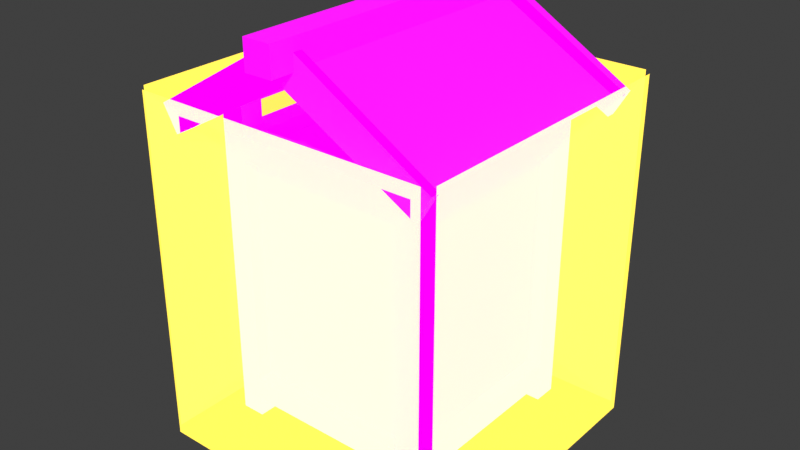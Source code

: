 # Source: hovel_lighter.blend  (saved by Blender 3.6.14; exported with 4.5.12 LTS)
import bpy
from mathutils import Matrix  # noqa: F401  (used for matrix-valued properties, if any)

bpy.ops.wm.read_factory_settings(use_empty=True)
scene = bpy.context.scene
scene.name = 'Scene'

# ---- collections
col_lighter = bpy.data.collections.new('lighter'); scene.collection.children.link(col_lighter)

# ---- images (referenced by path relative to the original .blend; pixels are not part of the script)
import os
ASSET_DIR = os.environ.get("B2B_ASSET_DIR", "")  # directory of the original .blend (textures are referenced by path, not embedded)
HERE = os.path.dirname(os.path.abspath(__file__))  # packed textures are extracted next to this script under _unpacked/

def load_image(name, relpath, width, height, colorspace="sRGB"):
    """Load a texture the original file referenced (path relative to the .blend, or extracted next to this script)."""
    p = next((c for c in (os.path.join(HERE, relpath), os.path.join(ASSET_DIR, relpath)) if relpath and os.path.exists(c)), "")
    if p:
        img = bpy.data.images.load(p, check_existing=True)
        img.name = name
    else:  # same state as the original file: an image datablock whose file is absent (Cycles renders it pink)
        img = bpy.data.images.new(name, width, height)
        img.source = "FILE"
        img.filepath = "//" + (relpath or name)
    img.colorspace_settings.name = colorspace
    return img
img_lighter_png = load_image('lighter.png', 'tex/lighter/lighter.png', 1024, 1024, 'sRGB')
img_lighter_e_png = load_image('lighter_e.png', 'tex/lighter/lighter_e.png', 1024, 1024, 'sRGB')
img_lighter_n_png = load_image('lighter_n.png', 'tex/lighter/lighter_n.png', 1024, 1024, 'Linear CIE-XYZ D65')
img_lihgt_gradient_png = load_image('lihgt_gradient.png', 'tex/lihgt_gradient.png', 1024, 1024, 'sRGB')

# ---- materials (node trees are filled in below, after node groups)
mat_lighter_tex = bpy.data.materials.new('lighter.tex')
mat_rayon = bpy.data.materials.new('rayon')
mat_rayon.surface_render_method = 'BLENDED'
mat_rayon.blend_method = 'BLEND'

# ---- material node trees
mat_lighter_tex.use_nodes = True; mat_lighter_tex.node_tree.nodes.clear()
_N = mat_lighter_tex.node_tree.nodes; _L = mat_lighter_tex.node_tree.links
n0 = _N.new('ShaderNodeBsdfPrincipled'); n0.name = 'Principled BSDF'; n0.location = (10, 300)
n0.distribution = 'GGX'
n0.subsurface_method = 'RANDOM_WALK_SKIN'
n0.inputs[2].default_value = 0.9409
n0.inputs[3].default_value = 1.45
n0.inputs[28].default_value = 1.0
n1 = _N.new('ShaderNodeOutputMaterial'); n1.name = 'Material Output'; n1.location = (300, 300)
n2 = _N.new('ShaderNodeUVMap'); n2.name = 'UV Map'; n2.location = (-926, -12)
n2.uv_map = 'BaseMap'
n3 = _N.new('ShaderNodeTexImage'); n3.name = 'Image Texture'; n3.location = (-491, 298)
n3.image = img_lighter_png
n4 = _N.new('ShaderNodeTexImage'); n4.name = 'Image Texture.001'; n4.location = (-499, -29)
n4.image = img_lighter_e_png
n5 = _N.new('ShaderNodeTexImage'); n5.name = 'Image Texture.002'; n5.location = (-502, -335)
n5.image = img_lighter_n_png
n6 = _N.new('ShaderNodeNormalMap'); n6.name = 'Normal Map'; n6.location = (-206, -311)
n6.uv_map = 'BaseMap'
_L.new(n0.outputs[0], n1.inputs[0])
_L.new(n3.outputs[0], n0.inputs[0])
_L.new(n2.outputs[0], n3.inputs[0])
_L.new(n2.outputs[0], n4.inputs[0])
_L.new(n4.outputs[0], n0.inputs[27])
_L.new(n2.outputs[0], n5.inputs[0])
_L.new(n5.outputs[0], n6.inputs[1])
_L.new(n6.outputs[0], n0.inputs[5])
n1.is_active_output = True
mat_rayon.use_nodes = True; mat_rayon.node_tree.nodes.clear()
_N = mat_rayon.node_tree.nodes; _L = mat_rayon.node_tree.links
n0 = _N.new('ShaderNodeOutputMaterial'); n0.name = 'Material Output'; n0.location = (918, 202)
n1 = _N.new('ShaderNodeBsdfPrincipled'); n1.name = 'Principled BSDF'; n1.location = (598, 469)
n1.distribution = 'GGX'
n1.subsurface_method = 'RANDOM_WALK_SKIN'
n1.inputs[3].default_value = 1.45
n1.inputs[28].default_value = 4.0
n2 = _N.new('ShaderNodeUVMap'); n2.name = 'UV Map'; n2.location = (-255, -8)
n2.uv_map = 'BaseMap'
n3 = _N.new('ShaderNodeRGB'); n3.name = 'RGB'; n3.location = (227, 308)
n3.outputs[0].default_value = (1.0, 0.7455, 0.06044, 1.0)
n4 = _N.new('ShaderNodeTexImage'); n4.name = 'Image Texture'; n4.location = (100, 35)
n4.image = img_lihgt_gradient_png
_L.new(n2.outputs[0], n4.inputs[0])
_L.new(n1.outputs[0], n0.inputs[0])
_L.new(n4.outputs[0], n1.inputs[4])
_L.new(n3.outputs[0], n1.inputs[0])
_L.new(n3.outputs[0], n1.inputs[27])
n0.is_active_output = True

# ---- world
world_world = bpy.data.worlds.new('World'); scene.world = world_world
world_world.use_nodes = True; world_world.node_tree.nodes.clear()
_N = world_world.node_tree.nodes; _L = world_world.node_tree.links
n0 = _N.new('ShaderNodeOutputWorld'); n0.name = 'World Output'; n0.location = (300, 300)
n1 = _N.new('ShaderNodeBackground'); n1.name = 'Background'; n1.location = (10, 300)
n1.inputs[0].default_value = (0.05088, 0.05088, 0.05088, 1.0)
_L.new(n1.outputs[0], n0.inputs[0])
n0.is_active_output = True
world_world.color = (0.05088, 0.05088, 0.05088)
world_world.use_sun_shadow = False
world_world.sun_shadow_jitter_overblur = 0.0

# ---- meshes
me_cube_017 = bpy.data.meshes.new('Cube.017')
me_cube_017.from_pydata([(-0.115, 0.09, -0.12), (-0.115, -0.09, -0.12), (-0.115, -0.09, 0.12), (-0.115, 0.09, 0.12), (0.115, 0.09, 0.12), (0.115, 0.09, -0.12), (0.115, -0.09, -0.12), (0.115, -0.09, 0.12), (-0.09, -0.115, -0.12), (-0.09, -0.115, 0.12), (0.09, -0.115, 0.12), (0.09, -0.115, -0.12), (-0.115, -0.115, -0.12), (-0.115, -0.115, 0.12), (0.115, -0.115, 0.12), (0.115, -0.115, -0.12), (-0.09, 0.115, 0.12), (-0.09, 0.115, -0.12), (0.09, 0.115, -0.12), (0.09, 0.115, 0.12), (-0.115, 0.115, 0.12), (-0.115, 0.115, -0.12), (0.115, 0.115, 0.12), (0.115, 0.115, -0.12), (-0.09, -0.09, 0.145), (-0.09, 0.09, 0.145), (0.115, 0.115, 0.145), (0.115, 0.09, 0.145), (0.09, 0.09, 0.145), (0.09, -0.09, 0.145), (0.115, -0.09, 0.145), (0.115, -0.115, 0.145), (-0.115, -0.09, 0.145), (-0.115, 0.09, 0.145), (0.09, -0.115, 0.145), (-0.09, -0.115, 0.145), (-0.115, -0.115, 0.145), (-0.09, 0.115, 0.145), (0.09, 0.115, 0.145), (-0.115, 0.115, 0.145), (-0.09, 0.09, -0.145), (-0.09, -0.09, -0.145), (0.115, -0.115, -0.145), (0.115, -0.09, -0.145), (0.09, 0.09, -0.145), (0.115, 0.09, -0.145), (0.115, 0.115, -0.145), (0.09, -0.09, -0.145), (-0.115, 0.09, -0.145), (-0.115, -0.09, -0.145), (-0.09, -0.115, -0.145), (0.09, -0.115, -0.145), (-0.115, -0.115, -0.145), (0.09, 0.115, -0.145), (-0.09, 0.115, -0.145), (-0.115, 0.115, -0.145), (-0.1, -0.09, -0.12), (-0.1, -0.09, 0.12), (-0.1, 0.09, 0.12), (-0.1, 0.09, -0.12), (0.1, 0.09, -0.12), (0.1, 0.09, 0.12), (0.1, -0.09, 0.12), (0.1, -0.09, -0.12), (0.09, -0.1, -0.12), (0.09, -0.1, 0.12), (-0.09, -0.1, 0.12), (-0.09, -0.1, -0.12), (-0.09, 0.1, -0.12), (-0.09, 0.1, 0.12), (0.09, 0.1, 0.12), (0.09, 0.1, -0.12), (0.09, 0.09, 0.13), (-0.09, 0.09, 0.13), (-0.09, -0.09, 0.13), (0.09, -0.09, 0.13), (-0.09, 0.09, -0.13), (0.09, 0.09, -0.13), (0.09, -0.09, -0.13), (-0.09, -0.09, -0.13), (0.115, -0.115, -0.165), (0.115, -0.09, -0.165), (0.115, 0.09, -0.165), (0.115, 0.115, -0.165), (-0.09, 0.09, -0.165), (-0.115, 0.09, -0.165), (-0.115, -0.09, -0.165), (-0.09, -0.09, -0.165), (0.09, 0.09, -0.165), (0.09, -0.09, -0.165), (-0.115, -0.115, -0.165), (-0.09, -0.115, -0.165), (0.09, -0.115, -0.165), (-0.09, 0.115, -0.165), (-0.115, 0.115, -0.165), (0.09, 0.115, -0.165), (0.115, 0.115, 0.175), (0.115, 0.09, 0.175), (0.115, -0.09, 0.175), (0.115, -0.115, 0.175), (-0.115, 0.09, 0.175), (-0.09, 0.09, 0.175), (-0.09, -0.09, 0.175), (-0.115, -0.09, 0.175), (0.09, -0.09, 0.175), (0.09, 0.09, 0.175), (-0.09, -0.115, 0.175), (-0.115, -0.115, 0.175), (0.09, -0.115, 0.175), (-0.115, 0.115, 0.175), (-0.09, 0.115, 0.175), (0.09, 0.115, 0.175)], [], [(5, 6, 43, 45), (14, 7, 30, 31), (10, 14, 31, 34), (8, 12, 52, 50), (15, 11, 51, 42), (19, 16, 37, 38), (11, 8, 50, 51), (7, 4, 27, 30), (23, 5, 45, 46), (4, 5, 23, 22), (6, 7, 14, 15), (12, 1, 49, 52), (8, 9, 13, 12), (10, 11, 15, 14), (2, 13, 36, 32), (2, 1, 12, 13), (22, 19, 38, 26), (9, 10, 34, 35), (18, 23, 46, 53), (16, 17, 21, 20), (18, 19, 22, 23), (3, 2, 32, 33), (20, 3, 33, 39), (1, 0, 48, 49), (0, 21, 55, 48), (0, 3, 20, 21), (25, 28, 38, 37), (28, 29, 30, 27), (24, 25, 33, 32), (25, 37, 110, 101), (29, 24, 35, 34), (33, 25, 101, 100), (34, 31, 99, 108), (38, 28, 105, 111), (16, 20, 39, 37), (13, 9, 35, 36), (4, 22, 26, 27), (47, 43, 81, 89), (46, 45, 82, 83), (41, 47, 51, 50), (40, 41, 49, 48), (47, 44, 45, 43), (45, 44, 88, 82), (52, 49, 86, 90), (44, 40, 54, 53), (17, 18, 53, 54), (6, 15, 42, 43), (21, 17, 54, 55), (56, 57, 58, 59), (2, 57, 56, 1), (3, 58, 57, 2), (0, 59, 58, 3), (1, 56, 59, 0), (60, 61, 62, 63), (4, 61, 60, 5), (7, 62, 61, 4), (6, 63, 62, 7), (5, 60, 63, 6), (64, 65, 66, 67), (10, 65, 64, 11), (9, 66, 65, 10), (8, 67, 66, 9), (11, 64, 67, 8), (68, 69, 70, 71), (16, 69, 68, 17), (19, 70, 69, 16), (18, 71, 70, 19), (17, 68, 71, 18), (72, 73, 74, 75), (25, 73, 72, 28), (24, 74, 73, 25), (29, 75, 74, 24), (28, 72, 75, 29), (76, 77, 78, 79), (44, 77, 76, 40), (47, 78, 77, 44), (41, 79, 78, 47), (40, 76, 79, 41), (84, 85, 94, 93), (86, 87, 91, 90), (89, 81, 80, 92), (82, 88, 95, 83), (55, 54, 93, 94), (53, 46, 83, 95), (50, 52, 90, 91), (48, 55, 94, 85), (42, 51, 92, 80), (40, 48, 85, 84), (54, 40, 84, 93), (51, 47, 89, 92), (49, 41, 87, 86), (44, 53, 95, 88), (43, 42, 80, 81), (41, 50, 91, 87), (98, 104, 108, 99), (102, 103, 107, 106), (105, 97, 96, 111), (100, 101, 110, 109), (29, 34, 108, 104), (24, 32, 103, 102), (39, 33, 100, 109), (27, 26, 96, 97), (32, 36, 107, 103), (35, 24, 102, 106), (30, 29, 104, 98), (28, 27, 97, 105), (31, 30, 98, 99), (37, 39, 109, 110), (26, 38, 111, 96), (36, 35, 106, 107)])
me_cube_017.polygons.foreach_set('material_index', [0, 0, 0, 0, 0, 0, 0, 0, 0, 0, 0, 0, 0, 0, 0, 0, 0, 0, 0, 0, 0, 0, 0, 0, 0, 0, 0, 0, 0, 0, 0, 0, 0, 0, 0, 0, 0, 0, 0, 0, 0, 0, 0, 0, 0, 0, 0, 0, 1, 0, 0, 0, 0, 1, 0, 0, 0, 0, 1, 0, 0, 0, 0, 1, 0, 0, 0, 0, 1, 0, 0, 0, 0, 1, 0, 0, 0, 0, 0, 0, 0, 0, 0, 0, 0, 0, 0, 0, 0, 0, 0, 0, 0, 0, 0, 0, 0, 0, 0, 0, 0, 0, 0, 0, 0, 0, 0, 0, 0, 0])
_uv = me_cube_017.uv_layers.new(name='BaseMap')
_uv.uv.foreach_set('vector', [0.03303, 0.761, 0.03491, 0.9566, 0.009719, 0.9558, 0.009311, 0.7596, 0.2791, 0.9916, 0.2791, 0.9673, 0.3024, 0.9688, 0.3019, 0.9918, 0.2771, 0.04464, 0.2779, 0.02168, 0.302, 0.02136, 0.3023, 0.0454, 0.03417, 0.2282, 0.03303, 0.251, 0.009598, 0.2509, 0.00942, 0.2273, 0.03286, 0.009684, 0.03293, 0.03398, 0.009614, 0.03241, 0.01014, 0.009454, 0.279, 0.7256, 0.2779, 0.5304, 0.3027, 0.5313, 0.3027, 0.727, 0.03293, 0.03398, 0.03417, 0.2282, 0.00942, 0.2273, 0.009614, 0.03241, 0.2791, 0.9673, 0.2778, 0.773, 0.3026, 0.7739, 0.3024, 0.9688, 0.03302, 0.7363, 0.03303, 0.761, 0.009311, 0.7596, 0.009536, 0.7362, 0.2778, 0.773, 0.03303, 0.761, 0.03302, 0.7363, 0.279, 0.7502, 0.03491, 0.9566, 0.2791, 0.9673, 0.2791, 0.9916, 0.03408, 0.9796, 0.03303, 0.251, 0.03301, 0.2757, 0.00935, 0.2742, 0.009598, 0.2509, 0.03417, 0.2282, 0.279, 0.2402, 0.279, 0.265, 0.03303, 0.251, 0.2771, 0.04464, 0.03293, 0.03398, 0.03286, 0.009684, 0.2779, 0.02168, 0.2779, 0.2877, 0.279, 0.265, 0.3025, 0.265, 0.3027, 0.2887, 0.2779, 0.2877, 0.03301, 0.2757, 0.03303, 0.251, 0.279, 0.265, 0.279, 0.7502, 0.279, 0.7256, 0.3027, 0.727, 0.3024, 0.7503, 0.279, 0.2402, 0.2771, 0.04464, 0.3023, 0.0454, 0.3027, 0.2416, 0.03415, 0.7135, 0.03302, 0.7363, 0.009536, 0.7362, 0.009333, 0.7126, 0.2779, 0.5304, 0.03299, 0.5183, 0.033, 0.4936, 0.279, 0.5076, 0.03415, 0.7135, 0.279, 0.7256, 0.279, 0.7502, 0.03302, 0.7363, 0.279, 0.4829, 0.2779, 0.2877, 0.3027, 0.2887, 0.3027, 0.4844, 0.279, 0.5076, 0.279, 0.4829, 0.3027, 0.4844, 0.3025, 0.5077, 0.03301, 0.2757, 0.03415, 0.4708, 0.009348, 0.4699, 0.00935, 0.2742, 0.03415, 0.4708, 0.033, 0.4936, 0.009547, 0.4935, 0.009348, 0.4699, 0.03415, 0.4708, 0.279, 0.4829, 0.279, 0.5076, 0.033, 0.4936, 0.9363, 0.9464, 0.953, 0.7631, 0.9736, 0.7702, 0.9574, 0.941, 0.953, 0.7631, 0.7704, 0.7606, 0.7774, 0.7392, 0.9476, 0.7425, 0.7537, 0.944, 0.9363, 0.9464, 0.9293, 0.9679, 0.7591, 0.9646, 0.9363, 0.9464, 0.9574, 0.941, 0.9649, 0.9622, 0.9505, 0.9637, 0.7704, 0.7606, 0.7537, 0.944, 0.7331, 0.9368, 0.7493, 0.7661, 0.9293, 0.9679, 0.9363, 0.9464, 0.9505, 0.9637, 0.9446, 0.9766, 0.7493, 0.7661, 0.7316, 0.7724, 0.7241, 0.7512, 0.7418, 0.7449, 0.9736, 0.7702, 0.953, 0.7631, 0.9692, 0.7499, 0.9823, 0.7546, 0.2779, 0.5304, 0.279, 0.5076, 0.3025, 0.5077, 0.3027, 0.5313, 0.279, 0.265, 0.279, 0.2402, 0.3027, 0.2416, 0.3025, 0.265, 0.2778, 0.773, 0.279, 0.7502, 0.3024, 0.7503, 0.3026, 0.7739, 0.9556, 0.05272, 0.9515, 0.03268, 0.9668, 0.02956, 0.9666, 0.04371, 0.7919, 0.01513, 0.7861, 0.0278, 0.7759, 0.02311, 0.7818, 0.01044, 0.9385, 0.2294, 0.9556, 0.05272, 0.9755, 0.05902, 0.9591, 0.2248, 0.7625, 0.2251, 0.9385, 0.2294, 0.9321, 0.25, 0.7667, 0.2451, 0.9556, 0.05272, 0.7796, 0.04839, 0.7861, 0.0278, 0.9515, 0.03268, 0.7861, 0.0278, 0.7796, 0.04839, 0.7699, 0.03659, 0.7759, 0.02311, 0.9262, 0.2627, 0.9321, 0.25, 0.9422, 0.2547, 0.9364, 0.2674, 0.7796, 0.04839, 0.7625, 0.2251, 0.7427, 0.2188, 0.7591, 0.05304, 0.03299, 0.5183, 0.03415, 0.7135, 0.009333, 0.7126, 0.009311, 0.5169, 0.03491, 0.9566, 0.03408, 0.9796, 0.01003, 0.9799, 0.009719, 0.9558, 0.033, 0.4936, 0.03299, 0.5183, 0.009311, 0.5169, 0.009547, 0.4935, 0.04652, 0.2938, 0.2599, 0.3003, 0.2655, 0.4648, 0.05207, 0.4583, 0.2779, 0.2877, 0.2599, 0.3003, 0.04652, 0.2938, 0.03301, 0.2757, 0.279, 0.4829, 0.2655, 0.4648, 0.2599, 0.3003, 0.2779, 0.2877, 0.03415, 0.4708, 0.05207, 0.4583, 0.2655, 0.4648, 0.279, 0.4829, 0.03301, 0.2757, 0.04652, 0.2938, 0.05207, 0.4583, 0.03415, 0.4708, 0.04662, 0.7792, 0.26, 0.7855, 0.2656, 0.9493, 0.05281, 0.944, 0.2778, 0.773, 0.26, 0.7855, 0.04662, 0.7792, 0.03303, 0.761, 0.2791, 0.9673, 0.2656, 0.9493, 0.26, 0.7855, 0.2778, 0.773, 0.03491, 0.9566, 0.05281, 0.944, 0.2656, 0.9493, 0.2791, 0.9673, 0.03303, 0.761, 0.04662, 0.7792, 0.05281, 0.944, 0.03491, 0.9566, 0.04639, 0.05198, 0.2592, 0.05722, 0.2654, 0.2221, 0.05202, 0.2157, 0.2771, 0.04464, 0.2592, 0.05722, 0.04639, 0.05198, 0.03293, 0.03398, 0.279, 0.2402, 0.2654, 0.2221, 0.2592, 0.05722, 0.2771, 0.04464, 0.03417, 0.2282, 0.05202, 0.2157, 0.2654, 0.2221, 0.279, 0.2402, 0.03293, 0.03398, 0.04639, 0.05198, 0.05202, 0.2157, 0.03417, 0.2282, 0.0465, 0.5365, 0.2599, 0.5429, 0.2655, 0.7074, 0.05207, 0.701, 0.2779, 0.5304, 0.2599, 0.5429, 0.0465, 0.5365, 0.03299, 0.5183, 0.279, 0.7256, 0.2655, 0.7074, 0.2599, 0.5429, 0.2779, 0.5304, 0.03415, 0.7135, 0.05207, 0.701, 0.2655, 0.7074, 0.279, 0.7256, 0.03299, 0.5183, 0.0465, 0.5365, 0.05207, 0.701, 0.03415, 0.7135, 0.9352, 0.7743, 0.9257, 0.9299, 0.7715, 0.9328, 0.7811, 0.7772, 0.9363, 0.9464, 0.9257, 0.9299, 0.9352, 0.7743, 0.953, 0.7631, 0.7537, 0.944, 0.7715, 0.9328, 0.9257, 0.9299, 0.9363, 0.9464, 0.7704, 0.7606, 0.7811, 0.7772, 0.7715, 0.9328, 0.7537, 0.944, 0.953, 0.7631, 0.9352, 0.7743, 0.7811, 0.7772, 0.7704, 0.7606, 0.7797, 0.2144, 0.7897, 0.0645, 0.9384, 0.06336, 0.9284, 0.2133, 0.7796, 0.04839, 0.7897, 0.0645, 0.7797, 0.2144, 0.7625, 0.2251, 0.9556, 0.05272, 0.9384, 0.06336, 0.7897, 0.0645, 0.7796, 0.04839, 0.9385, 0.2294, 0.9284, 0.2133, 0.9384, 0.06336, 0.9556, 0.05272, 0.7625, 0.2251, 0.7797, 0.2144, 0.9284, 0.2133, 0.9385, 0.2294, 0.7515, 0.2341, 0.7514, 0.2482, 0.7352, 0.2454, 0.7381, 0.2292, 0.9422, 0.2547, 0.9483, 0.2412, 0.9631, 0.2399, 0.9608, 0.2589, 0.9666, 0.04371, 0.9668, 0.02956, 0.9829, 0.03244, 0.98, 0.0486, 0.7759, 0.02311, 0.7699, 0.03659, 0.7551, 0.03789, 0.7573, 0.01896, 0.7297, 0.2131, 0.7427, 0.2188, 0.7381, 0.2292, 0.7251, 0.2235, 0.7591, 0.05304, 0.7401, 0.05799, 0.7362, 0.04285, 0.7551, 0.03789, 0.9591, 0.2248, 0.978, 0.2198, 0.982, 0.235, 0.9631, 0.2399, 0.7667, 0.2451, 0.7706, 0.2642, 0.7553, 0.2674, 0.7514, 0.2482, 0.9885, 0.06473, 0.9755, 0.05902, 0.98, 0.0486, 0.9931, 0.05431, 0.7625, 0.2251, 0.7667, 0.2451, 0.7514, 0.2482, 0.7515, 0.2341, 0.7427, 0.2188, 0.7625, 0.2251, 0.7515, 0.2341, 0.7381, 0.2292, 0.9755, 0.05902, 0.9556, 0.05272, 0.9666, 0.04371, 0.98, 0.0486, 0.9321, 0.25, 0.9385, 0.2294, 0.9483, 0.2412, 0.9422, 0.2547, 0.7796, 0.04839, 0.7591, 0.05304, 0.7551, 0.03789, 0.7699, 0.03659, 0.9515, 0.03268, 0.9476, 0.01356, 0.9629, 0.01044, 0.9668, 0.02956, 0.9385, 0.2294, 0.9591, 0.2248, 0.9631, 0.2399, 0.9483, 0.2412, 0.7622, 0.7304, 0.7562, 0.7433, 0.7418, 0.7449, 0.744, 0.7263, 0.7375, 0.9572, 0.7375, 0.9713, 0.7215, 0.9685, 0.7244, 0.9525, 0.9692, 0.7499, 0.9692, 0.7357, 0.9852, 0.7386, 0.9823, 0.7546, 0.9446, 0.9766, 0.9505, 0.9637, 0.9649, 0.9622, 0.9627, 0.9808, 0.7704, 0.7606, 0.7493, 0.7661, 0.7418, 0.7449, 0.7562, 0.7433, 0.7537, 0.944, 0.7591, 0.9646, 0.7375, 0.9713, 0.7375, 0.9572, 0.922, 0.9806, 0.9293, 0.9679, 0.9446, 0.9766, 0.9373, 0.9893, 0.9476, 0.7425, 0.942, 0.7245, 0.9636, 0.7177, 0.9692, 0.7357, 0.7591, 0.9646, 0.7647, 0.9826, 0.7431, 0.9893, 0.7375, 0.9713, 0.7331, 0.9368, 0.7537, 0.944, 0.7375, 0.9572, 0.7244, 0.9525, 0.7774, 0.7392, 0.7704, 0.7606, 0.7562, 0.7433, 0.7622, 0.7304, 0.953, 0.7631, 0.9476, 0.7425, 0.9692, 0.7357, 0.9692, 0.7499, 0.7847, 0.7265, 0.7774, 0.7392, 0.7622, 0.7304, 0.7694, 0.7177, 0.9574, 0.941, 0.9751, 0.9347, 0.9826, 0.9559, 0.9649, 0.9622, 0.9867, 0.7775, 0.9736, 0.7702, 0.9823, 0.7546, 0.9953, 0.7619, 0.7201, 0.9296, 0.7331, 0.9368, 0.7244, 0.9525, 0.7114, 0.9452])
_uv.active_render = True
_uv = me_cube_017.uv_layers.new(name='MatMap')
_uv.uv.foreach_set('vector', [1.136, 0.9812, 1.633, 0.9812, 1.633, 1.05, 1.136, 1.05, 0.09104, 0.5552, 0.09104, 0.4862, 0.16, 0.4862, 0.16, 0.5552, 0.09104, 0.6241, 0.09104, 0.5552, 0.16, 0.5552, 0.16, 0.6241, -0.5711, 1.2, -0.5711, 1.269, -0.64, 1.269, -0.64, 1.2, -0.5711, 0.5552, -0.5711, 0.6241, -0.64, 0.6241, -0.64, 0.5552, -0.7642, -0.421, -0.2676, -0.421, -0.2676, -0.352, -0.7642, -0.352, 1.136, 0.6793, 1.633, 0.6793, 1.633, 0.7483, 1.136, 0.7483, 0.3101, -0.283, -0.1865, -0.283, -0.1865, -0.352, 0.3101, -0.352, -0.5711, 1.626, -0.5711, 1.695, -0.64, 1.695, -0.64, 1.626, 0.09104, 1.695, -0.5711, 1.695, -0.5711, 1.626, 0.09104, 1.626, -0.5711, 0.4862, 0.09104, 0.4862, 0.09104, 0.5552, -0.5711, 0.5552, -0.5711, 1.269, -0.5711, 1.338, -0.64, 1.338, -0.64, 1.269, -0.5711, 1.2, 0.09104, 1.2, 0.09104, 1.269, -0.5711, 1.269, 0.09104, 0.6241, -0.5711, 0.6241, -0.5711, 0.5552, 0.09104, 0.5552, 0.09104, 1.338, 0.09104, 1.269, 0.16, 1.269, 0.16, 1.338, 0.09104, 1.338, -0.5711, 1.338, -0.5711, 1.269, 0.09104, 1.269, 0.09104, 1.626, 0.09104, 1.557, 0.16, 1.557, 0.16, 1.626, 1.633, 0.5154, 1.136, 0.5154, 1.136, 0.4464, 1.633, 0.4464, -0.5711, 1.557, -0.5711, 1.626, -0.64, 1.626, -0.64, 1.557, 0.09104, 0.9812, -0.5711, 0.9812, -0.5711, 0.9122, 0.09104, 0.9122, -0.5711, 1.557, 0.09104, 1.557, 0.09104, 1.626, -0.5711, 1.626, -0.7642, -0.7228, -0.2676, -0.7228, -0.2676, -0.6538, -0.7642, -0.6538, 0.09104, 0.9122, 0.09104, 0.8432, 0.16, 0.8432, 0.16, 0.9122, 1.633, 1.723, 1.136, 1.723, 1.136, 1.654, 1.633, 1.654, -0.5711, 0.8432, -0.5711, 0.9122, -0.64, 0.9122, -0.64, 0.8432, -0.5711, 0.8432, 0.09104, 0.8432, 0.09104, 0.9122, -0.5711, 0.9122, -0.2676, -0.283, -0.7642, -0.283, -0.7642, -0.352, -0.2676, -0.352, -0.1865, -0.421, 0.3101, -0.421, 0.3101, -0.352, -0.1865, -0.352, -0.2676, -0.5849, -0.7642, -0.5849, -0.7642, -0.6538, -0.2676, -0.6538, 0.16, 1.05, 0.16, 0.9812, 0.2428, 0.9812, 0.2428, 1.05, 1.136, 0.3775, 1.633, 0.3775, 1.633, 0.4464, 1.136, 0.4464, 0.16, 0.8432, 0.16, 0.7743, 0.2428, 0.7743, 0.2428, 0.8432, 0.16, 0.6241, 0.16, 0.5552, 0.2428, 0.5552, 0.2428, 0.6241, 0.16, 1.557, 0.16, 1.488, 0.2428, 1.488, 0.2428, 1.557, 0.09104, 0.9812, 0.09104, 0.9122, 0.16, 0.9122, 0.16, 0.9812, 0.09104, 1.269, 0.09104, 1.2, 0.16, 1.2, 0.16, 1.269, 0.09104, 1.695, 0.09104, 1.626, 0.16, 1.626, 0.16, 1.695, -0.64, 0.4172, -0.64, 0.4862, -0.6952, 0.4862, -0.6952, 0.4172, -0.64, 1.626, -0.64, 1.695, -0.6952, 1.695, -0.6952, 1.626, 1.633, 0.8173, 1.136, 0.8173, 1.136, 0.7483, 1.633, 0.7483, 1.136, 1.585, 1.633, 1.585, 1.633, 1.654, 1.136, 1.654, 1.633, 1.119, 1.136, 1.119, 1.136, 1.05, 1.633, 1.05, -0.64, 1.695, -0.64, 1.764, -0.6952, 1.764, -0.6952, 1.695, -0.64, 1.269, -0.64, 1.338, -0.6952, 1.338, -0.6952, 1.269, 1.136, 1.283, 1.633, 1.283, 1.633, 1.352, 1.136, 1.352, 1.633, 1.421, 1.136, 1.421, 1.136, 1.352, 1.633, 1.352, -0.5711, 0.4862, -0.5711, 0.5552, -0.64, 0.5552, -0.64, 0.4862, -0.5711, 0.9122, -0.5711, 0.9812, -0.64, 0.9812, -0.64, 0.9122, 0.999, 0.001001, 0.001001, 0.001001, 0.001001, 0.999, 0.999, 0.999, 0.09104, 1.338, 0.09104, 1.38, -0.5711, 1.38, -0.5711, 1.338, -0.7642, -0.7228, -0.7642, -0.7642, -0.2676, -0.7642, -0.2676, -0.7228, -0.5711, 0.8432, -0.5711, 0.8018, 0.09104, 0.8018, 0.09104, 0.8432, 1.633, 1.723, 1.633, 1.764, 1.136, 1.764, 1.136, 1.723, 0.999, 0.001001, 0.001001, 0.001001, 0.001001, 0.999, 0.999, 0.999, 0.09104, 1.695, 0.09104, 1.737, -0.5711, 1.737, -0.5711, 1.695, 0.3101, -0.283, 0.3101, -0.2416, -0.1865, -0.2416, -0.1865, -0.283, -0.5711, 0.4862, -0.5711, 0.4448, 0.09104, 0.4448, 0.09104, 0.4862, 1.136, 0.9812, 1.136, 0.9398, 1.633, 0.9398, 1.633, 0.9812, 0.999, 0.001001, 0.001001, 0.001001, 0.001001, 0.999, 0.999, 0.999, 0.09104, 0.6241, 0.09104, 0.6655, -0.5711, 0.6655, -0.5711, 0.6241, 1.633, 0.5154, 1.633, 0.5568, 1.136, 0.5568, 1.136, 0.5154, -0.5711, 1.2, -0.5711, 1.159, 0.09104, 1.159, 0.09104, 1.2, 1.136, 0.6793, 1.136, 0.6379, 1.633, 0.6379, 1.633, 0.6793, 0.999, 0.001001, 0.001001, 0.001001, 0.001001, 0.999, 0.999, 0.999, 0.09104, 0.9812, 0.09104, 1.023, -0.5711, 1.023, -0.5711, 0.9812, -0.7642, -0.421, -0.7642, -0.4623, -0.2676, -0.4623, -0.2676, -0.421, -0.5711, 1.557, -0.5711, 1.516, 0.09104, 1.516, 0.09104, 1.557, 1.633, 1.421, 1.633, 1.462, 1.136, 1.462, 1.136, 1.421, 0.999, 0.001001, 0.001001, 0.001001, 0.001001, 0.999, 0.999, 0.999, -0.2676, -0.283, -0.2676, -0.2416, -0.7642, -0.2416, -0.7642, -0.283, -0.2676, -0.5849, -0.2676, -0.5435, -0.7642, -0.5435, -0.7642, -0.5849, 1.136, 0.3775, 1.136, 0.3361, 1.633, 0.3361, 1.633, 0.3775, -0.1865, -0.421, -0.1865, -0.4623, 0.3101, -0.4623, 0.3101, -0.421, 0.999, 0.001001, 0.001001, 0.001001, 0.001001, 0.999, 0.999, 0.999, 1.136, 1.283, 1.136, 1.242, 1.633, 1.242, 1.633, 1.283, 1.633, 1.119, 1.633, 1.16, 1.136, 1.16, 1.136, 1.119, 1.633, 0.8173, 1.633, 0.8586, 1.136, 0.8586, 1.136, 0.8173, 1.136, 1.585, 1.136, 1.543, 1.633, 1.543, 1.633, 1.585, -0.7642, 0.8432, -0.6952, 0.8432, -0.6952, 0.9122, -0.7642, 0.9122, -0.7642, 1.269, -0.7642, 1.2, -0.6952, 1.2, -0.6952, 1.269, -0.7642, 0.4862, -0.6952, 0.4862, -0.6952, 0.5552, -0.7642, 0.5552, -0.7642, 1.626, -0.7642, 1.557, -0.6952, 1.557, -0.6952, 1.626, -0.64, 0.9122, -0.64, 0.9812, -0.6952, 0.9812, -0.6952, 0.9122, -0.64, 1.557, -0.64, 1.626, -0.6952, 1.626, -0.6952, 1.557, -0.64, 1.2, -0.64, 1.269, -0.6952, 1.269, -0.6952, 1.2, -0.64, 0.8432, -0.64, 0.9122, -0.6952, 0.9122, -0.6952, 0.8432, -0.64, 0.5552, -0.64, 0.6241, -0.6952, 0.6241, -0.6952, 0.5552, -0.64, 0.7743, -0.64, 0.8432, -0.6952, 0.8432, -0.6952, 0.7743, -0.64, 0.9812, -0.64, 1.05, -0.6952, 1.05, -0.6952, 0.9812, -0.64, 0.6241, -0.64, 0.6931, -0.6952, 0.6931, -0.6952, 0.6241, -0.64, 1.338, -0.64, 1.407, -0.6952, 1.407, -0.6952, 1.338, -0.64, 1.488, -0.64, 1.557, -0.6952, 1.557, -0.6952, 1.488, -0.64, 0.4862, -0.64, 0.5552, -0.6952, 0.5552, -0.6952, 0.4862, -0.64, 1.131, -0.64, 1.2, -0.6952, 1.2, -0.6952, 1.131, 0.3117, 0.5552, 0.3117, 0.6241, 0.2428, 0.6241, 0.2428, 0.5552, 0.3117, 1.338, 0.2428, 1.338, 0.2428, 1.269, 0.3117, 1.269, 0.3117, 1.695, 0.2428, 1.695, 0.2428, 1.626, 0.3117, 1.626, 0.3117, 0.9122, 0.3117, 0.9812, 0.2428, 0.9812, 0.2428, 0.9122, 0.16, 0.6931, 0.16, 0.6241, 0.2428, 0.6241, 0.2428, 0.6931, 0.16, 1.407, 0.16, 1.338, 0.2428, 1.338, 0.2428, 1.407, 0.16, 0.9122, 0.16, 0.8432, 0.2428, 0.8432, 0.2428, 0.9122, 0.16, 1.695, 0.16, 1.626, 0.2428, 1.626, 0.2428, 1.695, 0.16, 1.338, 0.16, 1.269, 0.2428, 1.269, 0.2428, 1.338, 0.16, 1.2, 0.16, 1.131, 0.2428, 1.131, 0.2428, 1.2, 0.16, 0.4862, 0.16, 0.4172, 0.2428, 0.4172, 0.2428, 0.4862, 0.16, 1.764, 0.16, 1.695, 0.2428, 1.695, 0.2428, 1.764, 0.16, 0.5552, 0.16, 0.4862, 0.2428, 0.4862, 0.2428, 0.5552, 0.16, 0.9812, 0.16, 0.9122, 0.2428, 0.9122, 0.2428, 0.9812, 0.16, 1.626, 0.16, 1.557, 0.2428, 1.557, 0.2428, 1.626, 0.16, 1.269, 0.16, 1.2, 0.2428, 1.2, 0.2428, 1.269])
me_cube_017.materials.append(mat_lighter_tex)
me_cube_017.materials.append(mat_lighter_tex)
me_cube_017.update()
me_cube_018 = bpy.data.meshes.new('Cube.018')
me_cube_018.from_pydata([(-0.015, -0.175, -0.005), (0.1361, -0.14, -0.08433), (-0.1361, -0.14, -0.08433), (-0.015, -0.175, 0.025), (0.1411, -0.14, -0.07567), (-0.015, 0.175, -0.005), (-0.1411, -0.14, -0.07567), (-0.015, 0.175, 0.025), (0.1361, 0.14, -0.08433), (0.015, -0.175, -0.005), (0.015, -0.175, 0.025), (-0.1361, 0.14, -0.08433), (0.1411, 0.14, -0.07567), (0.015, 0.175, -0.005), (-0.1411, 0.14, -0.07567), (0.015, 0.175, 0.025), (-2.172e-10, 0.14, -0.005774), (-2.172e-10, -0.14, -0.005774), (0.1399, -0.14, -0.09882), (0.1556, -0.14, -0.07179), (-0.1399, -0.14, -0.09882), (-0.1556, -0.14, -0.07179), (0.1399, 0.14, -0.09882), (0.1556, 0.14, -0.07179), (-0.1399, 0.14, -0.09882), (-0.1556, 0.14, -0.07179), (-8.744e-10, 0.14, -0.02077), (-1.532e-09, -0.14, -0.02077), (0.1399, -0.15, -0.09882), (0.1556, -0.15, -0.07179), (-0.1399, -0.15, -0.09882), (-0.1556, -0.15, -0.07179), (-1.532e-09, -0.15, -0.02077), (0.1399, 0.15, -0.09882), (0.1556, 0.15, -0.07179), (-0.1399, 0.15, -0.09882), (-0.1556, 0.15, -0.07179), (-8.744e-10, 0.15, -0.02077), (0.09, 0.14, -0.05774), (0.1112, 0.14, -0.07), (0.09, -0.14, -0.05774), (0.1112, -0.14, -0.07), (0.09, -0.14, -0.07), (0.09, 0.14, -0.07), (-0.09, -0.14, -0.05774), (-0.1112, -0.14, -0.07), (-0.1112, 0.14, -0.07), (-0.09, 0.14, -0.05774), (-0.09, 0.14, -0.07), (-0.09, -0.14, -0.07), (0.015, -0.14, -0.002887), (0.015, 0.14, -0.002887), (-0.015, 0.14, -0.002887), (-0.015, -0.14, -0.002887), (0.015, 0.14, 0.01185), (-0.015, 0.14, 0.01185), (0.015, -0.14, 0.01185), (0.015, -0.15, 0.01185), (-0.015, -0.14, 0.01185), (-0.015, -0.15, 0.01185), (0.015, 0.15, 0.01185), (-0.015, 0.15, 0.01185), (-0.015, 0.15, -0.005), (0.015, 0.15, -0.005), (-0.015, -0.15, -0.005), (0.015, -0.15, -0.005), (0.0, -0.15, -0.005), (0.0, 0.15, -0.005)], [], [(4, 12, 51, 50), (8, 12, 4, 1), (39, 8, 1, 41), (40, 17, 16, 38), (14, 6, 53, 52), (2, 6, 14, 11), (2, 11, 46, 45), (47, 16, 17, 44), (51, 12, 23, 54), (1, 4, 19, 18), (42, 41, 1, 18, 27, 17, 40), (46, 11, 24, 26, 16, 47, 48), (43, 38, 16, 26, 22, 8, 39), (25, 14, 52, 55), (11, 14, 25, 24), (29, 19, 56, 57), (22, 26, 37, 33), (18, 19, 29, 28), (20, 27, 32, 30), (27, 18, 28, 32), (21, 20, 30, 31), (58, 21, 31, 59), (23, 34, 60, 54), (23, 22, 33, 34), (61, 36, 25, 55), (24, 25, 36, 35), (26, 24, 35, 37), (6, 2, 20, 21), (49, 44, 17, 27, 20, 2, 45), (6, 21, 58, 53), (56, 19, 4, 50), (12, 8, 22, 23), (67, 37, 35, 36, 61, 62), (38, 43, 42, 40), (41, 42, 43, 39), (66, 32, 28, 29, 57, 65), (44, 49, 48, 47), (45, 46, 48, 49), (0, 3, 7, 5, 62, 61, 55, 52, 53, 58, 59, 64), (5, 7, 15, 13), (13, 15, 10, 9, 65, 57, 56, 50, 51, 54, 60, 63), (9, 10, 3, 0), (9, 0, 64, 66, 65), (5, 13, 63, 67, 62), (15, 7, 3, 10), (31, 30, 32, 66, 64, 59), (34, 33, 37, 67, 63, 60)])
me_cube_018.polygons.foreach_set('material_index', [28504, 0, 0, 0, 0, 28504, 28504, 28504, 28504, 0, 0, 28504, 0, 0, 28504, 28504, 0, 0, 28504, 0, 28504, 0, 28504, 0, 0, 28504, 28504, 28504, 28504, 0, 28504, 0, 28504, 28504, 28504, 28504, 28504, 28504, 28504, 28504, 28504, 28504, 28504, 28504, 28504, 28504, 28504])
_uv = me_cube_018.uv_layers.new(name='BaseMap')
_uv.uv.foreach_set('vector', [0.3856, 0.2131, 0.7079, 0.2131, 0.7079, 0.3807, 0.3856, 0.3807, 0.7079, 0.2016, 0.7079, 0.2131, 0.3856, 0.2131, 0.3856, 0.2016, 0.7079, 0.1686, 0.7079, 0.2016, 0.3856, 0.2016, 0.3856, 0.1686, 0.3856, 0.13, 0.3856, 0.01041, 0.7079, 0.01041, 0.7079, 0.13, 0.7079, 0.6469, 0.3856, 0.6469, 0.3856, 0.4794, 0.7079, 0.4794, 0.3856, 0.6584, 0.3856, 0.6469, 0.7079, 0.6469, 0.7079, 0.6584, 0.3856, 0.6584, 0.7079, 0.6584, 0.7079, 0.6914, 0.3856, 0.6914, 0.7079, 0.73, 0.7079, 0.8496, 0.3856, 0.8496, 0.3856, 0.73, 0.536, 0.8908, 0.677, 0.8849, 0.6877, 0.8947, 0.5294, 0.9035, 0.9007, 0.6849, 0.891, 0.6842, 0.8814, 0.6732, 0.9117, 0.6753, 0.9274, 0.612, 0.9354, 0.6306, 0.9323, 0.6576, 0.9211, 0.6665, 0.9379, 0.499, 0.9532, 0.499, 0.9377, 0.6077, 0.3925, 0.9575, 0.3655, 0.9544, 0.3566, 0.9433, 0.5239, 0.9597, 0.5239, 0.975, 0.4153, 0.9597, 0.4109, 0.9495, 0.6368, 0.9495, 0.6324, 0.9597, 0.5239, 0.975, 0.5239, 0.9597, 0.6911, 0.9433, 0.6823, 0.9544, 0.6553, 0.9575, 0.36, 0.8947, 0.3707, 0.8849, 0.5117, 0.8908, 0.5184, 0.9035, 0.3382, 0.9229, 0.3389, 0.9133, 0.3498, 0.9037, 0.3478, 0.9339, 0.8821, 0.6635, 0.8724, 0.6629, 0.8816, 0.5044, 0.8913, 0.5049, 0.6911, 0.9433, 0.5239, 0.9597, 0.5239, 0.949, 0.6903, 0.9346, 0.9117, 0.6753, 0.8814, 0.6732, 0.8821, 0.6635, 0.9124, 0.6656, 0.9209, 0.332, 0.9379, 0.499, 0.9271, 0.4989, 0.9121, 0.3328, 0.9379, 0.499, 0.9211, 0.6665, 0.9124, 0.6656, 0.9271, 0.4989, 0.8813, 0.3253, 0.9114, 0.3231, 0.9121, 0.3328, 0.882, 0.335, 0.8817, 0.4935, 0.8724, 0.3355, 0.882, 0.335, 0.8913, 0.4929, 0.6877, 0.8947, 0.6882, 0.9044, 0.5299, 0.9132, 0.5294, 0.9035, 0.6979, 0.9037, 0.7, 0.9339, 0.6903, 0.9346, 0.6882, 0.9044, 0.5178, 0.9132, 0.3595, 0.9044, 0.36, 0.8947, 0.5184, 0.9035, 0.3478, 0.9339, 0.3498, 0.9037, 0.3595, 0.9044, 0.3574, 0.9346, 0.5239, 0.9597, 0.3566, 0.9433, 0.3574, 0.9346, 0.5239, 0.949, 0.8908, 0.3144, 0.9005, 0.3137, 0.9114, 0.3231, 0.8813, 0.3253, 0.9272, 0.3862, 0.9375, 0.3905, 0.9532, 0.499, 0.9379, 0.499, 0.9209, 0.332, 0.932, 0.3408, 0.9352, 0.3677, 0.8626, 0.3463, 0.8724, 0.3355, 0.8817, 0.4935, 0.869, 0.4869, 0.8816, 0.5044, 0.8724, 0.6629, 0.8626, 0.6522, 0.8689, 0.511, 0.7089, 0.9133, 0.7095, 0.9229, 0.7, 0.9339, 0.6979, 0.9037, 0.5239, 0.9267, 0.5239, 0.949, 0.3574, 0.9346, 0.3595, 0.9044, 0.5178, 0.9132, 0.5087, 0.9267, 0.7079, 0.13, 0.7079, 0.1441, 0.3856, 0.1441, 0.3856, 0.13, 0.3856, 0.1686, 0.3856, 0.1441, 0.7079, 0.1441, 0.7079, 0.1686, 0.9048, 0.4989, 0.9271, 0.4989, 0.9124, 0.6656, 0.8821, 0.6635, 0.8913, 0.5049, 0.9048, 0.5141, 0.3856, 0.73, 0.3856, 0.7159, 0.7079, 0.7159, 0.7079, 0.73, 0.3856, 0.6914, 0.7079, 0.6914, 0.7079, 0.7159, 0.3856, 0.7159, 0.3453, 0.4818, 0.3453, 0.4473, 0.7482, 0.4473, 0.7482, 0.4818, 0.7194, 0.4818, 0.7194, 0.4624, 0.7079, 0.4624, 0.7079, 0.4794, 0.3856, 0.4794, 0.3856, 0.4624, 0.3741, 0.4624, 0.3741, 0.4818, 0.7827, 0.4473, 0.7482, 0.4473, 0.7482, 0.4128, 0.7827, 0.4128, 0.7482, 0.3782, 0.7482, 0.4128, 0.3453, 0.4128, 0.3453, 0.3782, 0.3741, 0.3782, 0.3741, 0.3976, 0.3856, 0.3976, 0.3856, 0.3807, 0.7079, 0.3807, 0.7079, 0.3976, 0.7194, 0.3976, 0.7194, 0.3782, 0.3108, 0.4128, 0.3453, 0.4128, 0.3453, 0.4473, 0.3108, 0.4473, 0.3453, 0.5163, 0.3453, 0.4818, 0.3741, 0.4818, 0.3741, 0.4991, 0.3741, 0.5163, 0.7482, 0.4818, 0.7482, 0.5163, 0.7194, 0.5163, 0.7194, 0.4991, 0.7194, 0.4818, 0.7482, 0.4128, 0.7482, 0.4473, 0.3453, 0.4473, 0.3453, 0.4128, 0.882, 0.335, 0.9121, 0.3328, 0.9271, 0.4989, 0.9048, 0.4989, 0.9048, 0.4838, 0.8913, 0.4929, 0.6882, 0.9044, 0.6903, 0.9346, 0.5239, 0.949, 0.5239, 0.9267, 0.539, 0.9267, 0.5299, 0.9132])
_uv.active_render = True
_uv = me_cube_018.uv_layers.new(name='MatMap')
_uv.uv.foreach_set('vector', [0.09494, 0.2452, 0.4736, 0.2452, 0.4736, 0.442, 0.09494, 0.442, 0.4736, 0.2316, 0.4736, 0.2452, 0.09494, 0.2452, 0.09494, 0.2316, 0.4736, 0.1929, 0.4736, 0.2316, 0.09494, 0.2316, 0.09494, 0.1929, 0.09494, 0.1476, 0.09494, 0.007046, 0.4736, 0.007046, 0.4736, 0.1476, 0.4736, 0.7548, 0.09494, 0.7548, 0.09494, 0.558, 0.4736, 0.558, 0.09494, 0.7684, 0.09494, 0.7548, 0.4736, 0.7548, 0.4736, 0.7684, 0.09494, 0.7684, 0.4736, 0.7684, 0.4736, 0.8071, 0.09494, 0.8071, 0.4736, 0.8524, 0.4736, 0.993, 0.09494, 0.993, 0.09494, 0.8524, 0.7442, 0.3005, 0.5476, 0.2904, 0.534, 0.2754, 0.755, 0.2838, 0.7621, 0.3572, 0.7625, 0.3707, 0.7485, 0.3854, 0.7474, 0.3432, 0.6558, 0.3297, 0.6807, 0.3154, 0.7195, 0.3156, 0.7338, 0.33, 0.5171, 0.3322, 0.507, 0.3146, 0.6476, 0.3153, 0.8583, 0.4236, 0.8195, 0.4235, 0.8053, 0.409, 1.022, 0.4068, 1.032, 0.4244, 0.8915, 0.4238, 0.8832, 0.4094, 0.6137, 0.2058, 0.6219, 0.1914, 0.7625, 0.1907, 0.7524, 0.2083, 0.5357, 0.2061, 0.55, 0.1917, 0.5888, 0.1915, 0.8035, 0.3398, 0.8171, 0.3248, 1.014, 0.3146, 1.025, 0.3314, 0.7769, 0.3819, 0.7766, 0.3684, 0.7905, 0.3537, 0.7916, 0.3959, 0.735, 0.3857, 0.7355, 0.3993, 0.5145, 0.4077, 0.514, 0.3942, 0.5357, 0.2061, 0.7524, 0.2083, 0.7523, 0.2219, 0.5356, 0.2197, 0.7474, 0.3432, 0.7485, 0.3854, 0.735, 0.3857, 0.7339, 0.3436, 1.273, 0.409, 1.056, 0.4068, 1.056, 0.3933, 1.273, 0.3955, 0.5171, 0.3322, 0.7338, 0.33, 0.7339, 0.3436, 0.5172, 0.3458, 1.288, 0.3537, 1.286, 0.3959, 1.273, 0.3955, 1.274, 0.3533, 1.054, 0.3314, 1.275, 0.3398, 1.274, 0.3533, 1.053, 0.3449, 0.534, 0.2754, 0.5345, 0.2618, 0.7555, 0.2703, 0.755, 0.2838, 0.521, 0.2615, 0.5221, 0.2193, 0.5356, 0.2197, 0.5345, 0.2618, 1.025, 0.3449, 0.8041, 0.3533, 0.8035, 0.3398, 1.025, 0.3314, 0.7916, 0.3959, 0.7905, 0.3537, 0.8041, 0.3533, 0.8051, 0.3955, 1.022, 0.4068, 0.8053, 0.409, 0.8051, 0.3955, 1.022, 0.3933, 1.301, 0.3684, 1.301, 0.3819, 1.286, 0.3959, 1.288, 0.3537, 1.195, 0.4094, 1.187, 0.4238, 1.046, 0.4244, 1.056, 0.4068, 1.273, 0.409, 1.259, 0.4235, 1.22, 0.4236, 1.261, 0.3248, 1.275, 0.3398, 1.054, 0.3314, 1.064, 0.3146, 0.5145, 0.4077, 0.7355, 0.3993, 0.7219, 0.4143, 0.5253, 0.4244, 0.507, 0.2468, 0.5074, 0.2333, 0.5221, 0.2193, 0.521, 0.2615, 1.032, 0.3746, 1.022, 0.3933, 0.8051, 0.3955, 0.8041, 0.3533, 1.025, 0.3449, 1.014, 0.3649, 0.4736, 0.1476, 0.4736, 0.1642, 0.09494, 0.1642, 0.09494, 0.1476, 0.09494, 0.1929, 0.09494, 0.1642, 0.4736, 0.1642, 0.4736, 0.1929, 0.507, 0.3645, 0.5172, 0.3458, 0.7339, 0.3436, 0.735, 0.3857, 0.514, 0.3942, 0.5249, 0.3742, 0.09494, 0.8524, 0.09494, 0.8358, 0.4736, 0.8358, 0.4736, 0.8524, 0.09494, 0.8071, 0.4736, 0.8071, 0.4736, 0.8358, 0.09494, 0.8358, 0.04761, 0.5609, 0.04761, 0.5203, 0.5209, 0.5203, 0.5209, 0.5609, 0.4871, 0.5609, 0.4871, 0.5381, 0.4736, 0.5381, 0.4736, 0.558, 0.09494, 0.558, 0.09494, 0.5381, 0.08142, 0.5381, 0.08142, 0.5609, 0.5615, 0.5203, 0.5209, 0.5203, 0.5209, 0.4797, 0.5615, 0.4797, 0.5209, 0.4391, 0.5209, 0.4797, 0.04761, 0.4797, 0.04761, 0.4391, 0.08142, 0.4391, 0.08142, 0.4619, 0.09494, 0.4619, 0.09494, 0.442, 0.4736, 0.442, 0.4736, 0.4619, 0.4871, 0.4619, 0.4871, 0.4391, 0.007046, 0.4797, 0.04761, 0.4797, 0.04761, 0.5203, 0.007046, 0.5203, 0.04761, 0.6014, 0.04761, 0.5609, 0.08142, 0.5609, 0.08142, 0.5811, 0.08142, 0.6014, 0.5209, 0.5609, 0.5209, 0.6014, 0.4871, 0.6014, 0.4871, 0.5811, 0.4871, 0.5609, 0.5209, 0.4797, 0.5209, 0.5203, 0.04761, 0.5203, 0.04761, 0.4797, 1.274, 0.3533, 1.273, 0.3955, 1.056, 0.3933, 1.046, 0.3746, 1.064, 0.3649, 1.053, 0.3449, 0.5345, 0.2618, 0.5356, 0.2197, 0.7523, 0.2219, 0.7625, 0.2406, 0.7447, 0.2503, 0.7555, 0.2703])
me_cube_018.materials.append(mat_lighter_tex)
me_cube_018.update()
me_plane_003 = bpy.data.meshes.new('Plane.003')
me_plane_003.from_pydata([(-0.08, -0.11, 0.1087), (0.08, -0.11, 0.1087), (-0.08, 0.11, 0.1087), (0.08, 0.11, 0.1087), (-0.16, 0.19, 0.1683), (-0.16, -0.19, 0.1683), (0.16, -0.19, 0.1683), (0.16, 0.19, 0.1683), (0.08, -0.11, -0.1087), (-0.08, -0.11, -0.1087), (0.08, 0.11, -0.1087), (-0.08, 0.11, -0.1087), (0.16, 0.19, -0.1683), (0.16, -0.19, -0.1683), (-0.16, -0.19, -0.1683), (-0.16, 0.19, -0.1683), (-0.1087, -0.11, -0.08), (-0.1087, -0.11, 0.08), (-0.1087, 0.11, -0.08), (-0.1087, 0.11, 0.08), (-0.1683, 0.19, -0.16), (-0.1683, -0.19, -0.16), (-0.1683, -0.19, 0.16), (-0.1683, 0.19, 0.16), (0.1087, -0.11, 0.08), (0.1087, -0.11, -0.08), (0.1087, 0.11, 0.08), (0.1087, 0.11, -0.08), (0.1683, 0.19, 0.16), (0.1683, -0.19, 0.16), (0.1683, -0.19, -0.16), (0.1683, 0.19, -0.16)], [], [(0, 2, 3, 1), (3, 2, 4, 7), (0, 1, 6, 5), (1, 3, 7, 6), (2, 0, 5, 4), (8, 10, 11, 9), (11, 10, 12, 15), (8, 9, 14, 13), (9, 11, 15, 14), (10, 8, 13, 12), (16, 18, 19, 17), (19, 18, 20, 23), (16, 17, 22, 21), (17, 19, 23, 22), (18, 16, 21, 20), (24, 26, 27, 25), (27, 26, 28, 31), (24, 25, 30, 29), (25, 27, 31, 30), (26, 24, 29, 28)])
_uv = me_plane_003.uv_layers.new(name='BaseMap')
_uv.uv.foreach_set('vector', [0.01, -0.1185, 0.01, -0.5843, 0.01, -0.5843, 0.01, -0.1185, 0.01, 1.612, 0.01, 1.237, 0.99, 1.237, 0.99, 1.612, 0.01, 0.59, 0.01, 0.2144, 0.99, 0.2144, 0.99, 0.59, 0.01, 2.259, 0.01, 1.612, 0.99, 1.612, 0.99, 2.259, 0.01, 1.237, 0.01, 0.59, 0.99, 0.59, 0.99, 1.237, 0.01, -0.1185, 0.01, -0.5843, 0.01, -0.5843, 0.01, -0.1185, 0.01, 1.612, 0.01, 1.237, 0.99, 1.237, 0.99, 1.612, 0.01, 0.59, 0.01, 0.2144, 0.99, 0.2144, 0.99, 0.59, 0.01, 2.259, 0.01, 1.612, 0.99, 1.612, 0.99, 2.259, 0.01, 1.237, 0.01, 0.59, 0.99, 0.59, 0.99, 1.237, 0.01, -0.1185, 0.01, -0.5843, 0.01, -0.5843, 0.01, -0.1185, 0.01, 1.612, 0.01, 1.237, 0.99, 1.237, 0.99, 1.612, 0.01, 0.59, 0.01, 0.2144, 0.99, 0.2144, 0.99, 0.59, 0.01, 2.259, 0.01, 1.612, 0.99, 1.612, 0.99, 2.259, 0.01, 1.237, 0.01, 0.59, 0.99, 0.59, 0.99, 1.237, 0.01, -0.1185, 0.01, -0.5843, 0.01, -0.5843, 0.01, -0.1185, 0.01, 1.612, 0.01, 1.237, 0.99, 1.237, 0.99, 1.612, 0.01, 0.59, 0.01, 0.2144, 0.99, 0.2144, 0.99, 0.59, 0.01, 2.259, 0.01, 1.612, 0.99, 1.612, 0.99, 2.259, 0.01, 1.237, 0.01, 0.59, 0.99, 0.59, 0.99, 1.237])
me_plane_003.materials.append(mat_rayon)
me_plane_003.update()

# ---- objects
ob_lighter_body = bpy.data.objects.new('Lighter.Body', me_cube_017)
ob_lighter_top = bpy.data.objects.new('Lighter.Top', me_cube_018)
ob_rayon_lighter = bpy.data.objects.new('rayon.lighter', me_plane_003)

# ---- transforms, parenting, visibility, modifiers, constraints
ob_lighter_body.location = (0.0, 0.0, 0.0)
ob_lighter_top.parent = ob_lighter_body
ob_lighter_top.matrix_parent_inverse = Matrix(((1.0, -0.0, -0.0, -1.086e-10), (-0.0, 1.0, 0.0, 4.215), (-0.0, -0.0, 1.0, -2.0), (-0.0, 0.0, -0.0, 1.0)))
ob_lighter_top.location = (1.086e-10, -4.215, 2.245)
ob_rayon_lighter.parent = ob_lighter_body
ob_rayon_lighter.matrix_parent_inverse = Matrix(((1.0, -0.0, -0.0, -1.086e-10), (-0.0, 1.0, 0.0, 4.215), (-0.0, -0.0, 1.0, -2.0), (-0.0, 0.0, -0.0, 1.0)))
ob_rayon_lighter.location = (1.086e-10, -4.215, 2.0)
ob_rayon_lighter.rotation_euler = (1.571, -0.0, 0.0)

# ---- collection membership
col_lighter.objects.link(ob_lighter_body)
col_lighter.objects.link(ob_lighter_top)
col_lighter.objects.link(ob_rayon_lighter)

# ---- scene / render settings (as saved in the file)
scene.frame_start = 1; scene.frame_end = 250; scene.frame_set(1)
scene.render.engine = 'CYCLES'
scene.cycles.sampling_pattern = 'TABULATED_SOBOL'
scene.view_settings.view_transform = 'Standard'
bpy.context.view_layer.update()

# ---- added for rendering (the .blend has no active camera and no usable light): camera, sun
cam_auto = bpy.data.cameras.new('AutoCamera')
cam_auto.lens = 50.0
cam_auto.sensor_width = 36.0
cam_auto.clip_end = 1000.0
ob_auto_camera = bpy.data.objects.new('AutoCamera', cam_auto)
scene.collection.objects.link(ob_auto_camera)
ob_auto_camera.location = (0.618863, -0.742638, 0.535091)
ob_auto_camera.rotation_euler = (1.09748, -7.21219e-08, 0.694738)
scene.camera = ob_auto_camera
light_auto_sun = bpy.data.lights.new('AutoSun', 'SUN')
light_auto_sun.energy = 3.0
light_auto_sun.angle = 0.0523599
ob_auto_sun = bpy.data.objects.new('AutoSun', light_auto_sun)
scene.collection.objects.link(ob_auto_sun)
ob_auto_sun.rotation_euler = (0.872665, 0.174533, 0.523599)
bpy.context.view_layer.update()
